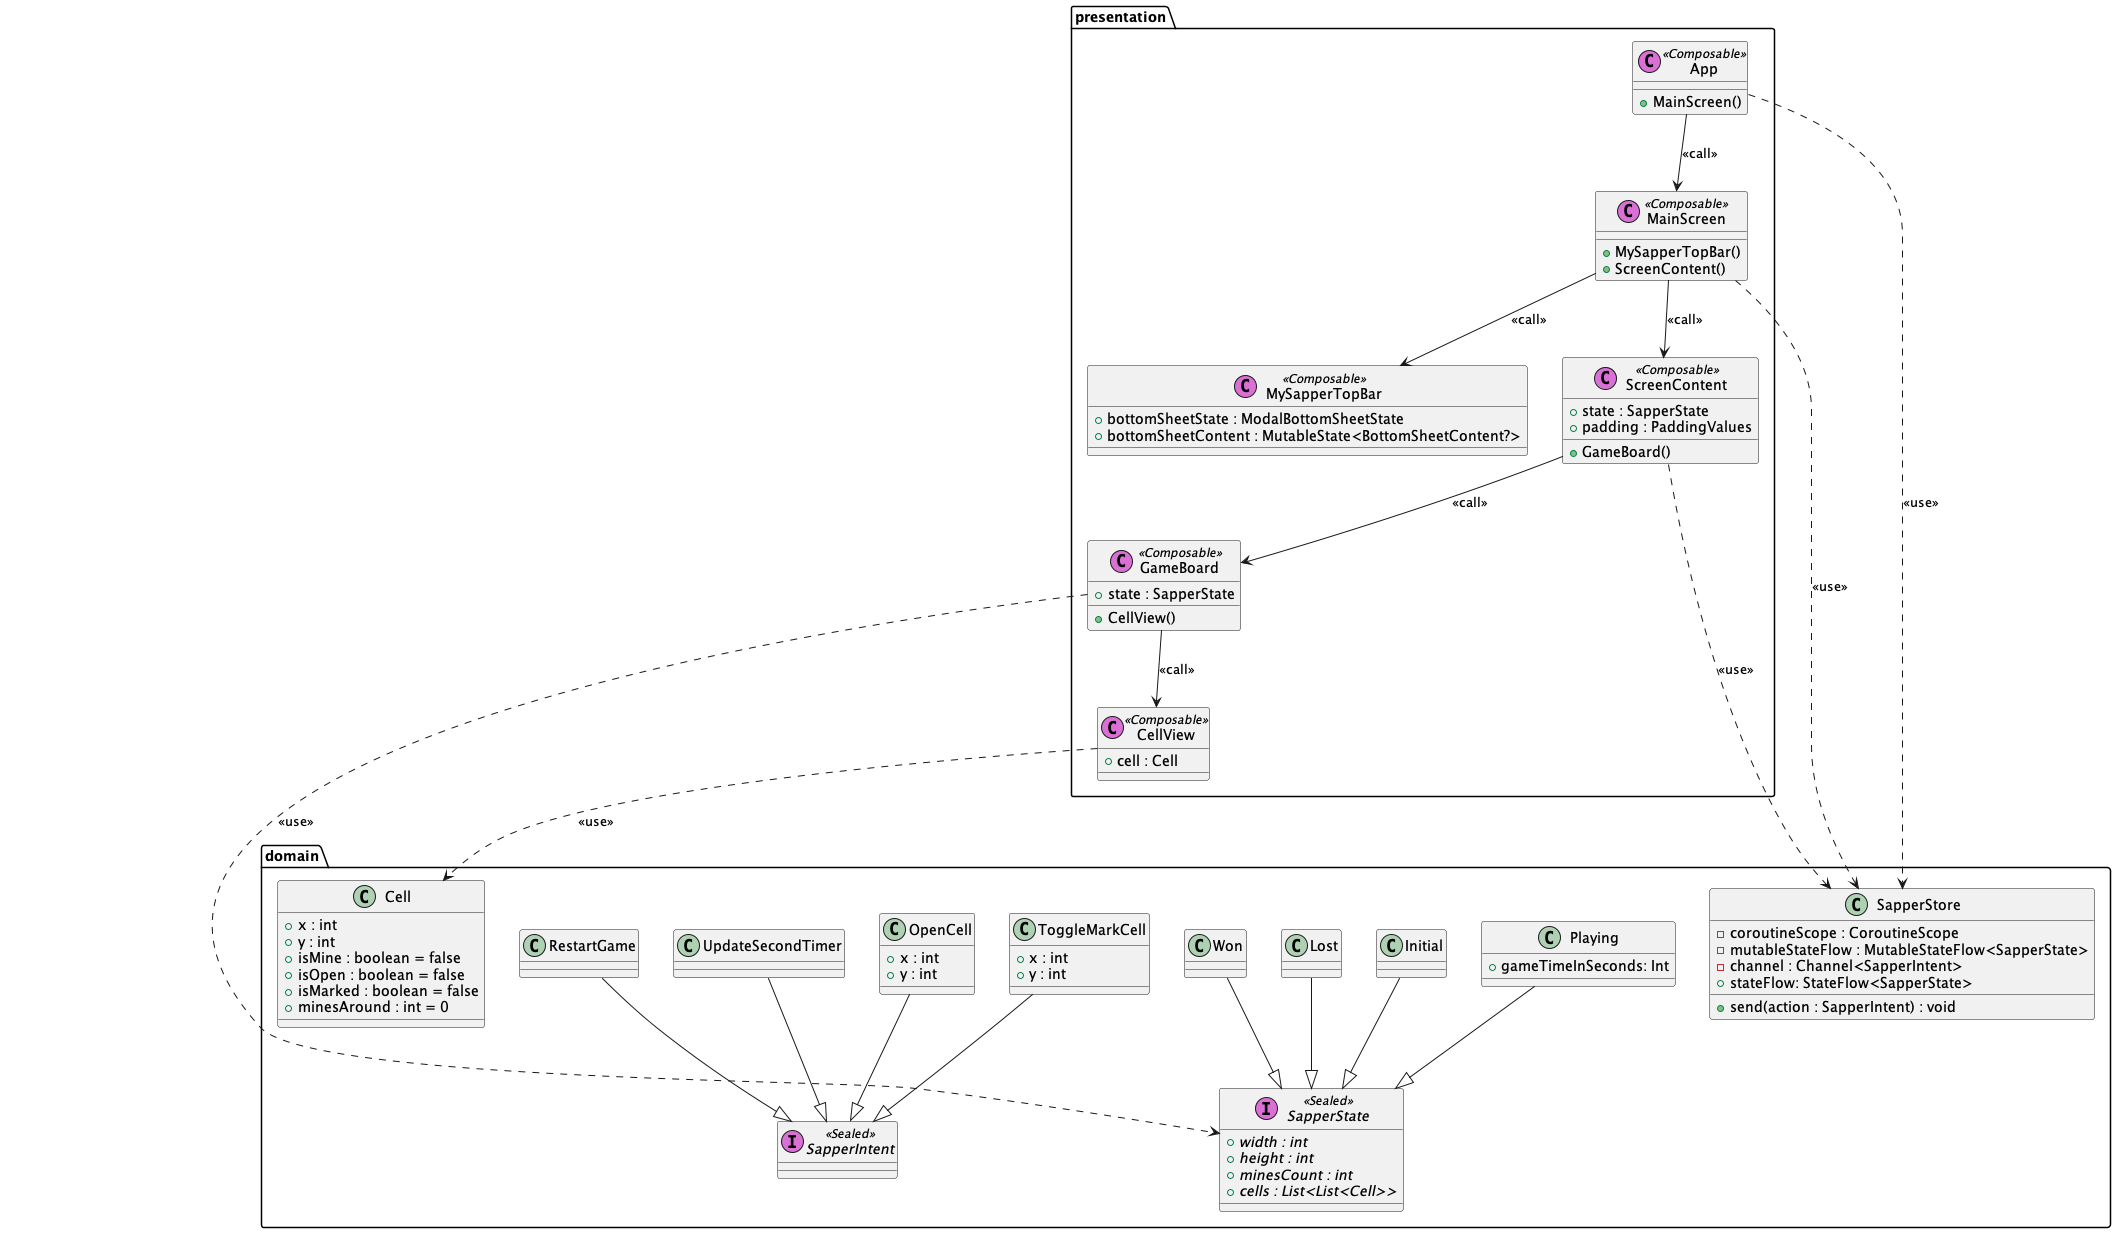

The diagram above was rendered by PlantUML. Its source (embedded in the PNG):
@startuml

package "domain" {
    class "Cell" {
        + x : int
        + y : int
        + isMine : boolean = false
        + isOpen : boolean = false
        + isMarked : boolean = false
        + minesAround : int = 0
    }

    interface "SapperIntent" << (I,orchid) Sealed >> {
    }

    class "OpenCell" {
        + x : int
        + y : int
    }

    class "ToggleMarkCell" {
        + x : int
        + y : int
    }

    class "RestartGame" {
    }

    class "UpdateSecondTimer" {
    }

    OpenCell --|> SapperIntent
    ToggleMarkCell --|> SapperIntent
    RestartGame --|> SapperIntent
    UpdateSecondTimer --|> SapperIntent

    interface "SapperState" << (I,orchid) Sealed >> {
        {abstract} + width : int
        {abstract} + height : int
        {abstract} + minesCount : int
        {abstract} + cells : List<List<Cell>>
    }

    class "Initial" {
    }

    class "Playing" {
        + gameTimeInSeconds: Int
    }

    class "Won" {
    }

    class "Lost" {
    }

    Initial --|> SapperState
    Playing --|> SapperState
    Won --|> SapperState
    Lost --|> SapperState

    class "SapperStore" {
        - coroutineScope : CoroutineScope
        - mutableStateFlow : MutableStateFlow<SapperState>
        - channel : Channel<SapperIntent>
        + stateFlow: StateFlow<SapperState>
        + send(action : SapperIntent) : void
    }
}

package "presentation" {
    class "App" << (C,orchid) Composable >> {
        + MainScreen()
    }

    class "MainScreen" << (C,orchid) Composable >> {
        + MySapperTopBar()
        + ScreenContent()
    }

    class "MySapperTopBar" << (C,orchid) Composable >> {
        + bottomSheetState : ModalBottomSheetState
        + bottomSheetContent : MutableState<BottomSheetContent?>
    }

    class "ScreenContent" << (C,orchid) Composable >> {
        + state : SapperState
        + padding : PaddingValues
        + GameBoard()
    }

    class "GameBoard" << (C,orchid) Composable >> {
        + state : SapperState
        + CellView()
    }

    class "CellView" << (C,orchid) Composable >> {
        + cell : Cell
    }
}

' Отношения вызова между Composable функциями
App --> MainScreen : <<call>>
MainScreen --> MySapperTopBar : <<call>>
MainScreen --> ScreenContent : <<call>>
ScreenContent --> GameBoard : <<call>>
GameBoard --> CellView : <<call>>

' Связь между доменным и презентационным слоями
presentation.App ..> domain.SapperStore : <<use>>
presentation.MainScreen ..> domain.SapperStore : <<use>>
presentation.ScreenContent ..> domain.SapperStore : <<use>>
presentation.GameBoard ..> domain.SapperState : <<use>>
presentation.CellView ..> domain.Cell : <<use>>

@enduml